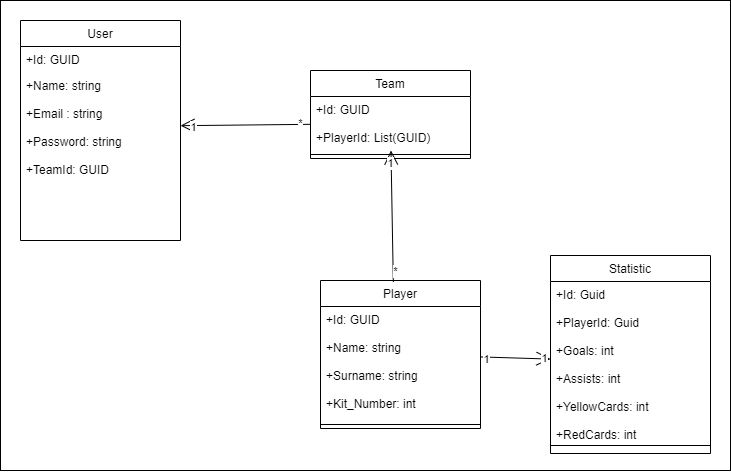

The diagram above was exported from draw.io. Its source (the exported page's mxGraphModel, read from the mxfile embedded in the PNG):
<mxGraphModel dx="1387" dy="1241" grid="1" gridSize="10" guides="1" tooltips="1" connect="1" arrows="1" fold="1" page="1" pageScale="1" pageWidth="827" pageHeight="1169" math="0" shadow="0">
  <root>
    <mxCell id="WIyWlLk6GJQsqaUBKTNV-0" />
    <mxCell id="WIyWlLk6GJQsqaUBKTNV-1" parent="WIyWlLk6GJQsqaUBKTNV-0" />
    <mxCell id="_clrQ9Zt-_HMEzFTidFS-20" value="" style="rounded=0;whiteSpace=wrap;html=1;" vertex="1" parent="WIyWlLk6GJQsqaUBKTNV-1">
      <mxGeometry x="70" y="330" width="730" height="470" as="geometry" />
    </mxCell>
    <mxCell id="zkfFHV4jXpPFQw0GAbJ--6" value="User" style="swimlane;fontStyle=0;align=center;verticalAlign=top;childLayout=stackLayout;horizontal=1;startSize=26;horizontalStack=0;resizeParent=1;resizeLast=0;collapsible=1;marginBottom=0;rounded=0;shadow=0;strokeWidth=1;" parent="WIyWlLk6GJQsqaUBKTNV-1" vertex="1">
      <mxGeometry x="90" y="350" width="160" height="220" as="geometry">
        <mxRectangle x="130" y="380" width="160" height="26" as="alternateBounds" />
      </mxGeometry>
    </mxCell>
    <mxCell id="zkfFHV4jXpPFQw0GAbJ--7" value="+Id: GUID" style="text;align=left;verticalAlign=top;spacingLeft=4;spacingRight=4;overflow=hidden;rotatable=0;points=[[0,0.5],[1,0.5]];portConstraint=eastwest;" parent="zkfFHV4jXpPFQw0GAbJ--6" vertex="1">
      <mxGeometry y="26" width="160" height="26" as="geometry" />
    </mxCell>
    <mxCell id="zkfFHV4jXpPFQw0GAbJ--8" value="+Name: string&#10;&#10;+Email : string&#10;&#10;+Password: string&#10;&#10;+TeamId: GUID&#10;" style="text;align=left;verticalAlign=top;spacingLeft=4;spacingRight=4;overflow=hidden;rotatable=0;points=[[0,0.5],[1,0.5]];portConstraint=eastwest;rounded=0;shadow=0;html=0;" parent="zkfFHV4jXpPFQw0GAbJ--6" vertex="1">
      <mxGeometry y="52" width="160" height="108" as="geometry" />
    </mxCell>
    <mxCell id="zkfFHV4jXpPFQw0GAbJ--9" value="" style="line;html=1;strokeWidth=1;align=left;verticalAlign=middle;spacingTop=-1;spacingLeft=3;spacingRight=3;rotatable=0;labelPosition=right;points=[];portConstraint=eastwest;" parent="zkfFHV4jXpPFQw0GAbJ--6" vertex="1">
      <mxGeometry y="160" width="160" as="geometry" />
    </mxCell>
    <mxCell id="zkfFHV4jXpPFQw0GAbJ--13" value="Team" style="swimlane;fontStyle=0;align=center;verticalAlign=top;childLayout=stackLayout;horizontal=1;startSize=26;horizontalStack=0;resizeParent=1;resizeLast=0;collapsible=1;marginBottom=0;rounded=0;shadow=0;strokeWidth=1;" parent="WIyWlLk6GJQsqaUBKTNV-1" vertex="1">
      <mxGeometry x="380" y="400" width="160" height="88" as="geometry">
        <mxRectangle x="340" y="380" width="170" height="26" as="alternateBounds" />
      </mxGeometry>
    </mxCell>
    <mxCell id="zkfFHV4jXpPFQw0GAbJ--14" value="+Id: GUID&#10;&#10;+PlayerId: List(GUID)&#10;&#10;" style="text;align=left;verticalAlign=top;spacingLeft=4;spacingRight=4;overflow=hidden;rotatable=0;points=[[0,0.5],[1,0.5]];portConstraint=eastwest;" parent="zkfFHV4jXpPFQw0GAbJ--13" vertex="1">
      <mxGeometry y="26" width="160" height="54" as="geometry" />
    </mxCell>
    <mxCell id="zkfFHV4jXpPFQw0GAbJ--15" value="" style="line;html=1;strokeWidth=1;align=left;verticalAlign=middle;spacingTop=-1;spacingLeft=3;spacingRight=3;rotatable=0;labelPosition=right;points=[];portConstraint=eastwest;" parent="zkfFHV4jXpPFQw0GAbJ--13" vertex="1">
      <mxGeometry y="80" width="160" height="8" as="geometry" />
    </mxCell>
    <mxCell id="_clrQ9Zt-_HMEzFTidFS-0" value="Player" style="swimlane;fontStyle=0;align=center;verticalAlign=top;childLayout=stackLayout;horizontal=1;startSize=26;horizontalStack=0;resizeParent=1;resizeLast=0;collapsible=1;marginBottom=0;rounded=0;shadow=0;strokeWidth=1;" vertex="1" parent="WIyWlLk6GJQsqaUBKTNV-1">
      <mxGeometry x="390" y="610" width="160" height="148" as="geometry">
        <mxRectangle x="340" y="380" width="170" height="26" as="alternateBounds" />
      </mxGeometry>
    </mxCell>
    <mxCell id="_clrQ9Zt-_HMEzFTidFS-1" value="+Id: GUID&#10;&#10;+Name: string&#10;&#10;+Surname: string&#10;&#10;+Kit_Number: int" style="text;align=left;verticalAlign=top;spacingLeft=4;spacingRight=4;overflow=hidden;rotatable=0;points=[[0,0.5],[1,0.5]];portConstraint=eastwest;" vertex="1" parent="_clrQ9Zt-_HMEzFTidFS-0">
      <mxGeometry y="26" width="160" height="114" as="geometry" />
    </mxCell>
    <mxCell id="_clrQ9Zt-_HMEzFTidFS-2" value="" style="line;html=1;strokeWidth=1;align=left;verticalAlign=middle;spacingTop=-1;spacingLeft=3;spacingRight=3;rotatable=0;labelPosition=right;points=[];portConstraint=eastwest;" vertex="1" parent="_clrQ9Zt-_HMEzFTidFS-0">
      <mxGeometry y="140" width="160" height="8" as="geometry" />
    </mxCell>
    <mxCell id="_clrQ9Zt-_HMEzFTidFS-3" value="Statistic" style="swimlane;fontStyle=0;align=center;verticalAlign=top;childLayout=stackLayout;horizontal=1;startSize=26;horizontalStack=0;resizeParent=1;resizeLast=0;collapsible=1;marginBottom=0;rounded=0;shadow=0;strokeWidth=1;" vertex="1" parent="WIyWlLk6GJQsqaUBKTNV-1">
      <mxGeometry x="620" y="585" width="160" height="198" as="geometry">
        <mxRectangle x="340" y="380" width="170" height="26" as="alternateBounds" />
      </mxGeometry>
    </mxCell>
    <mxCell id="_clrQ9Zt-_HMEzFTidFS-4" value="+Id: Guid&#10;&#10;+PlayerId: Guid&#10;&#10;+Goals: int&#10;&#10;+Assists: int&#10;&#10;+YellowCards: int&#10;&#10;+RedCards: int" style="text;align=left;verticalAlign=top;spacingLeft=4;spacingRight=4;overflow=hidden;rotatable=0;points=[[0,0.5],[1,0.5]];portConstraint=eastwest;" vertex="1" parent="_clrQ9Zt-_HMEzFTidFS-3">
      <mxGeometry y="26" width="160" height="160" as="geometry" />
    </mxCell>
    <mxCell id="_clrQ9Zt-_HMEzFTidFS-5" value="" style="line;html=1;strokeWidth=1;align=left;verticalAlign=middle;spacingTop=-1;spacingLeft=3;spacingRight=3;rotatable=0;labelPosition=right;points=[];portConstraint=eastwest;" vertex="1" parent="_clrQ9Zt-_HMEzFTidFS-3">
      <mxGeometry y="186" width="160" height="8" as="geometry" />
    </mxCell>
    <mxCell id="_clrQ9Zt-_HMEzFTidFS-10" value="" style="endArrow=open;endFill=1;endSize=12;html=1;" edge="1" parent="WIyWlLk6GJQsqaUBKTNV-1" source="_clrQ9Zt-_HMEzFTidFS-0" target="_clrQ9Zt-_HMEzFTidFS-4">
      <mxGeometry width="160" relative="1" as="geometry">
        <mxPoint x="170" y="620" as="sourcePoint" />
        <mxPoint x="330" y="620" as="targetPoint" />
      </mxGeometry>
    </mxCell>
    <mxCell id="_clrQ9Zt-_HMEzFTidFS-12" value="1" style="edgeLabel;html=1;align=center;verticalAlign=middle;resizable=0;points=[];" vertex="1" connectable="0" parent="_clrQ9Zt-_HMEzFTidFS-10">
      <mxGeometry x="0.8157" y="1" relative="1" as="geometry">
        <mxPoint as="offset" />
      </mxGeometry>
    </mxCell>
    <mxCell id="_clrQ9Zt-_HMEzFTidFS-13" value="1" style="edgeLabel;html=1;align=center;verticalAlign=middle;resizable=0;points=[];" vertex="1" connectable="0" parent="_clrQ9Zt-_HMEzFTidFS-10">
      <mxGeometry x="-0.836" y="-2" relative="1" as="geometry">
        <mxPoint as="offset" />
      </mxGeometry>
    </mxCell>
    <mxCell id="_clrQ9Zt-_HMEzFTidFS-14" value="" style="endArrow=open;endFill=1;endSize=12;html=1;exitX=0.455;exitY=0.009;exitDx=0;exitDy=0;exitPerimeter=0;" edge="1" parent="WIyWlLk6GJQsqaUBKTNV-1" source="_clrQ9Zt-_HMEzFTidFS-0" target="zkfFHV4jXpPFQw0GAbJ--14">
      <mxGeometry width="160" relative="1" as="geometry">
        <mxPoint x="380" y="671.4857142857143" as="sourcePoint" />
        <mxPoint x="190" y="760.5142857142857" as="targetPoint" />
      </mxGeometry>
    </mxCell>
    <mxCell id="_clrQ9Zt-_HMEzFTidFS-15" value="1" style="edgeLabel;html=1;align=center;verticalAlign=middle;resizable=0;points=[];" vertex="1" connectable="0" parent="_clrQ9Zt-_HMEzFTidFS-14">
      <mxGeometry x="0.8157" y="1" relative="1" as="geometry">
        <mxPoint as="offset" />
      </mxGeometry>
    </mxCell>
    <mxCell id="_clrQ9Zt-_HMEzFTidFS-16" value="*" style="edgeLabel;html=1;align=center;verticalAlign=middle;resizable=0;points=[];" vertex="1" connectable="0" parent="_clrQ9Zt-_HMEzFTidFS-14">
      <mxGeometry x="-0.836" y="-2" relative="1" as="geometry">
        <mxPoint as="offset" />
      </mxGeometry>
    </mxCell>
    <mxCell id="_clrQ9Zt-_HMEzFTidFS-17" value="" style="endArrow=open;endFill=1;endSize=12;html=1;" edge="1" parent="WIyWlLk6GJQsqaUBKTNV-1" source="zkfFHV4jXpPFQw0GAbJ--14" target="zkfFHV4jXpPFQw0GAbJ--8">
      <mxGeometry width="160" relative="1" as="geometry">
        <mxPoint x="472.79999999999995" y="621.3319999999999" as="sourcePoint" />
        <mxPoint x="427.1879474819998" y="450" as="targetPoint" />
      </mxGeometry>
    </mxCell>
    <mxCell id="_clrQ9Zt-_HMEzFTidFS-18" value="1" style="edgeLabel;html=1;align=center;verticalAlign=middle;resizable=0;points=[];" vertex="1" connectable="0" parent="_clrQ9Zt-_HMEzFTidFS-17">
      <mxGeometry x="0.8157" y="1" relative="1" as="geometry">
        <mxPoint as="offset" />
      </mxGeometry>
    </mxCell>
    <mxCell id="_clrQ9Zt-_HMEzFTidFS-19" value="*" style="edgeLabel;html=1;align=center;verticalAlign=middle;resizable=0;points=[];" vertex="1" connectable="0" parent="_clrQ9Zt-_HMEzFTidFS-17">
      <mxGeometry x="-0.836" y="-2" relative="1" as="geometry">
        <mxPoint as="offset" />
      </mxGeometry>
    </mxCell>
  </root>
</mxGraphModel>